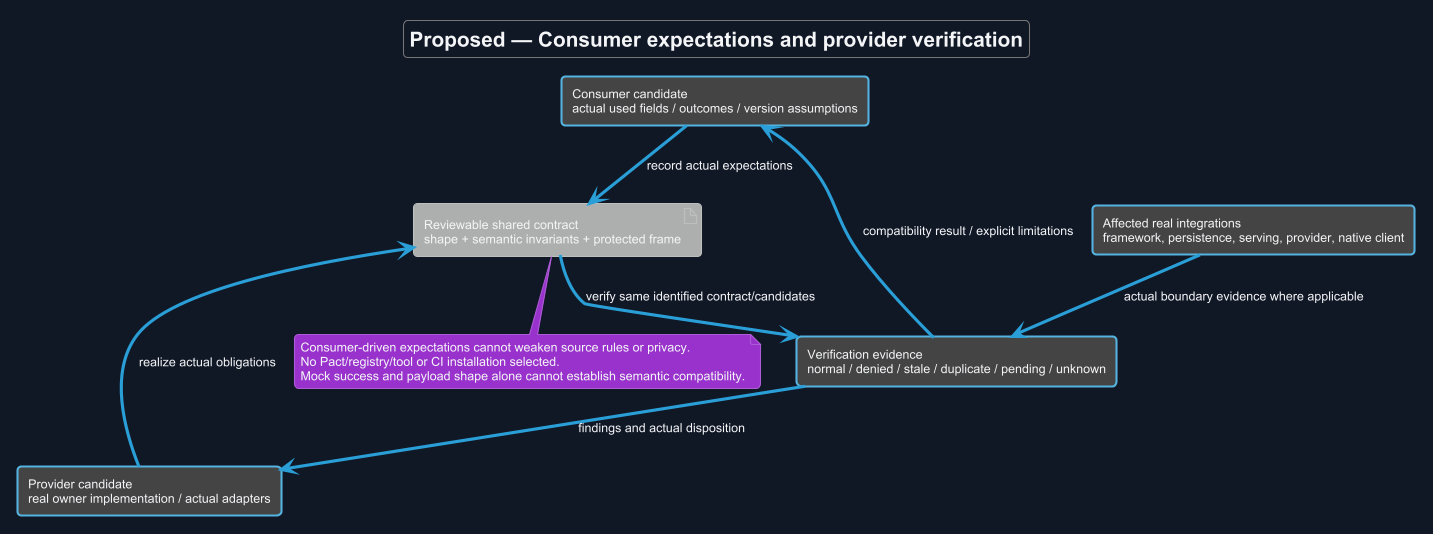

The diagram above was rendered by PlantUML. Its source (embedded in the PNG):
@startuml
!theme cyborg
skinparam backgroundColor #111827
skinparam defaultFontColor #F3F4F6
allowmixing
title Proposed — Consumer expectations and provider verification
!pragma useVerticalIf on
skinparam backgroundColor #111827
skinparam shadowing false
skinparam defaultFontName Arial

rectangle "Consumer candidate\nactual used fields / outcomes / version assumptions" as C
artifact "Reviewable shared contract\nshape + semantic invariants + protected frame" as K
rectangle "Provider candidate\nreal owner implementation / actual adapters" as P
rectangle "Verification evidence\nnormal / denied / stale / duplicate / pending / unknown" as V
rectangle "Affected real integrations\nframework, persistence, serving, provider, native client" as I
C --> K : record actual expectations
P --> K : realize actual obligations
K --> V : verify same identified contract/candidates
I --> V : actual boundary evidence where applicable
V --> C : compatibility result / explicit limitations
V --> P : findings and actual disposition
note bottom of K
 Consumer-driven expectations cannot weaken source rules or privacy.
 No Pact/registry/tool or CI installation selected.
 Mock success and payload shape alone cannot establish semantic compatibility.
end note

@enduml